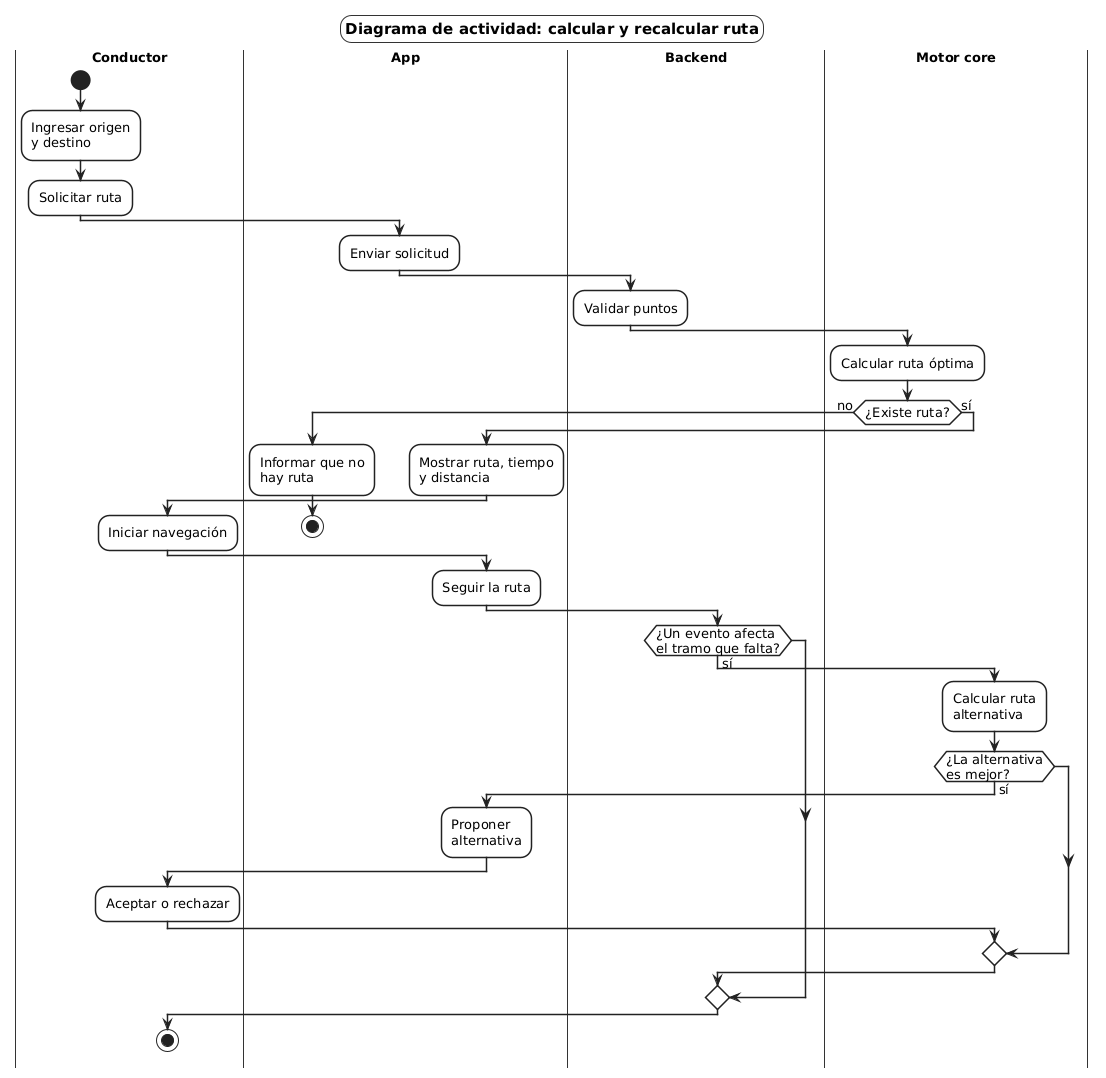

The diagram above was rendered by PlantUML. Its source (embedded in the PNG):
@startuml ACT-03_Rutas
' Diagrama de actividad general: calcular y recalcular ruta (CU-03 y CU-04)
skinparam shadowing false
skinparam defaultFontName "DejaVu Sans"
skinparam defaultFontSize 13
skinparam wrapWidth 160
skinparam ArrowColor #222222
skinparam backgroundColor white
skinparam titleBorderThickness 1
skinparam titleBorderColor #333333
skinparam titleBorderRoundCorner 0
skinparam titleFontSize 15
skinparam titleBackgroundColor white
skinparam roundCorner 22
skinparam activity {
  BackgroundColor white
  BorderColor #222222
  BorderThickness 1.5
  DiamondBackgroundColor white
  DiamondBorderColor #222222
  StartColor #222222
  EndColor #222222
}
skinparam swimlane {
  BorderColor #333333
  BorderThickness 1
  TitleFontStyle bold
}
skinparam note {
  BackgroundColor white
  BorderColor #777777
}

title Diagrama de actividad: calcular y recalcular ruta

|Conductor|
start
:Ingresar origen\ny destino;
:Solicitar ruta;
|App|
:Enviar solicitud;
|Backend|
:Validar puntos;
|Motor core|
:Calcular ruta óptima;
if (¿Existe ruta?) then (no)
  |App|
  :Informar que no\nhay ruta;
  stop
else (sí)
  |App|
  :Mostrar ruta, tiempo\ny distancia;
  |Conductor|
  :Iniciar navegación;
  |App|
  :Seguir la ruta;
  |Backend|
  if (¿Un evento afecta\nel tramo que falta?) then (sí)
    |Motor core|
    :Calcular ruta\nalternativa;
    if (¿La alternativa\nes mejor?) then (sí)
      |App|
      :Proponer\nalternativa;
      |Conductor|
      :Aceptar o rechazar;
    endif
  endif
  stop
endif

@enduml